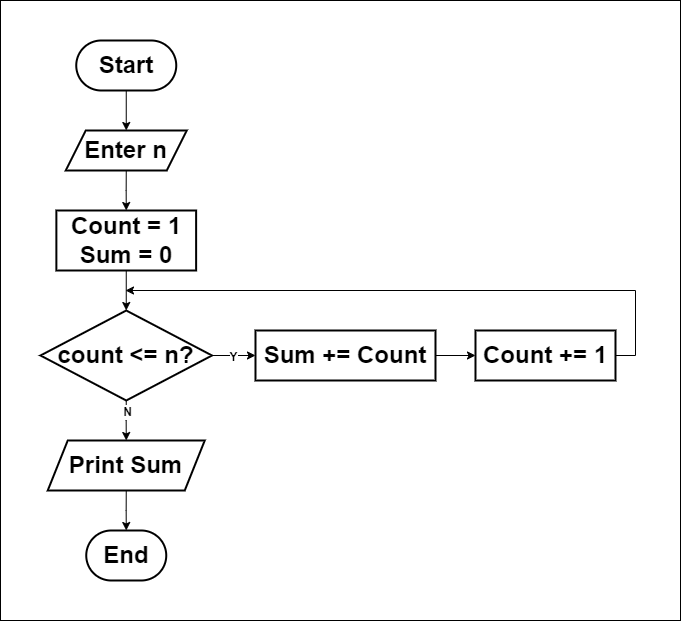

The diagram above was exported from draw.io. Its source (the exported page's mxGraphModel, read from the mxfile embedded in the PNG):
<mxGraphModel dx="1140" dy="1023" grid="1" gridSize="10" guides="1" tooltips="1" connect="1" arrows="1" fold="1" page="1" pageScale="1" pageWidth="827" pageHeight="1169" math="0" shadow="0">
  <root>
    <mxCell id="0" />
    <mxCell id="1" parent="0" />
    <mxCell id="2" value="" style="rounded=0;whiteSpace=wrap;html=1;strokeColor=default;fillColor=default;movable=1;resizable=1;rotatable=1;deletable=1;editable=1;locked=0;connectable=1;" parent="1" vertex="1">
      <mxGeometry x="901" y="150" width="680" height="620" as="geometry" />
    </mxCell>
    <mxCell id="IJmXjw1ShNEismxhBZoX-8" style="edgeStyle=orthogonalEdgeStyle;rounded=0;orthogonalLoop=1;jettySize=auto;html=1;exitX=0.5;exitY=1;exitDx=0;exitDy=0;entryX=0.5;entryY=0;entryDx=0;entryDy=0;" parent="1" source="IJmXjw1ShNEismxhBZoX-3" target="IJmXjw1ShNEismxhBZoX-4" edge="1">
      <mxGeometry relative="1" as="geometry" />
    </mxCell>
    <mxCell id="IJmXjw1ShNEismxhBZoX-3" value="&lt;b&gt;&lt;font style=&quot;font-size: 24px;&quot;&gt;Start&lt;/font&gt;&lt;/b&gt;" style="rounded=1;whiteSpace=wrap;html=1;arcSize=50;strokeWidth=2;" parent="1" vertex="1">
      <mxGeometry x="976.75" y="190" width="100" height="50" as="geometry" />
    </mxCell>
    <mxCell id="Rjor2WSi_NKT8hvH7R_Y-3" style="edgeStyle=orthogonalEdgeStyle;rounded=0;orthogonalLoop=1;jettySize=auto;html=1;exitX=0.5;exitY=1;exitDx=0;exitDy=0;entryX=0.5;entryY=0;entryDx=0;entryDy=0;" edge="1" parent="1" source="IJmXjw1ShNEismxhBZoX-4" target="Rjor2WSi_NKT8hvH7R_Y-2">
      <mxGeometry relative="1" as="geometry" />
    </mxCell>
    <mxCell id="IJmXjw1ShNEismxhBZoX-4" value="&lt;b&gt;&lt;font style=&quot;font-size: 24px;&quot;&gt;&lt;font style=&quot;&quot;&gt;En&lt;/font&gt;ter n&lt;/font&gt;&lt;/b&gt;" style="shape=parallelogram;perimeter=parallelogramPerimeter;whiteSpace=wrap;html=1;fixedSize=1;align=center;strokeWidth=2;" parent="1" vertex="1">
      <mxGeometry x="966.25" y="280" width="121" height="40" as="geometry" />
    </mxCell>
    <mxCell id="IJmXjw1ShNEismxhBZoX-10" style="edgeStyle=orthogonalEdgeStyle;rounded=0;orthogonalLoop=1;jettySize=auto;html=1;exitX=0.5;exitY=1;exitDx=0;exitDy=0;entryX=0.5;entryY=0;entryDx=0;entryDy=0;" parent="1" source="lcP_tkz22S2U3AyWu_y0-2" target="IJmXjw1ShNEismxhBZoX-6" edge="1">
      <mxGeometry relative="1" as="geometry">
        <mxPoint x="1025.74" y="570" as="sourcePoint" />
        <mxPoint x="1026.24" y="620" as="targetPoint" />
      </mxGeometry>
    </mxCell>
    <mxCell id="lcP_tkz22S2U3AyWu_y0-7" value="&lt;span style=&quot;font-size: 12px;&quot;&gt;&lt;b&gt;N&lt;/b&gt;&lt;/span&gt;" style="edgeLabel;html=1;align=center;verticalAlign=middle;resizable=0;points=[];" parent="IJmXjw1ShNEismxhBZoX-10" vertex="1" connectable="0">
      <mxGeometry x="-0.3035" relative="1" as="geometry">
        <mxPoint y="-3" as="offset" />
      </mxGeometry>
    </mxCell>
    <mxCell id="IJmXjw1ShNEismxhBZoX-11" style="edgeStyle=orthogonalEdgeStyle;rounded=0;orthogonalLoop=1;jettySize=auto;html=1;exitX=0.5;exitY=1;exitDx=0;exitDy=0;entryX=0.5;entryY=0;entryDx=0;entryDy=0;" parent="1" source="IJmXjw1ShNEismxhBZoX-6" target="IJmXjw1ShNEismxhBZoX-7" edge="1">
      <mxGeometry relative="1" as="geometry" />
    </mxCell>
    <mxCell id="IJmXjw1ShNEismxhBZoX-6" value="&lt;span style=&quot;font-size: 24px;&quot;&gt;&lt;b&gt;Print Sum&lt;/b&gt;&lt;/span&gt;" style="shape=parallelogram;perimeter=parallelogramPerimeter;whiteSpace=wrap;html=1;fixedSize=1;align=center;strokeWidth=2;" parent="1" vertex="1">
      <mxGeometry x="948.24" y="590" width="157" height="50" as="geometry" />
    </mxCell>
    <mxCell id="IJmXjw1ShNEismxhBZoX-7" value="&lt;span style=&quot;font-size: 24px;&quot;&gt;&lt;b&gt;End&lt;/b&gt;&lt;/span&gt;" style="rounded=1;whiteSpace=wrap;html=1;arcSize=50;strokeWidth=2;" parent="1" vertex="1">
      <mxGeometry x="986.75" y="680" width="80" height="50" as="geometry" />
    </mxCell>
    <mxCell id="lcP_tkz22S2U3AyWu_y0-4" style="edgeStyle=orthogonalEdgeStyle;rounded=0;orthogonalLoop=1;jettySize=auto;html=1;exitX=1;exitY=0.5;exitDx=0;exitDy=0;entryX=0;entryY=0.5;entryDx=0;entryDy=0;" parent="1" source="lcP_tkz22S2U3AyWu_y0-2" target="lcP_tkz22S2U3AyWu_y0-3" edge="1">
      <mxGeometry relative="1" as="geometry" />
    </mxCell>
    <mxCell id="lcP_tkz22S2U3AyWu_y0-5" value="&lt;b&gt;&lt;font style=&quot;font-size: 12px;&quot;&gt;Y&lt;/font&gt;&lt;/b&gt;" style="edgeLabel;html=1;align=center;verticalAlign=middle;resizable=0;points=[];" parent="lcP_tkz22S2U3AyWu_y0-4" vertex="1" connectable="0">
      <mxGeometry x="-0.2768" y="1" relative="1" as="geometry">
        <mxPoint x="3" y="1" as="offset" />
      </mxGeometry>
    </mxCell>
    <mxCell id="lcP_tkz22S2U3AyWu_y0-2" value="&lt;b&gt;&lt;font style=&quot;font-size: 24px;&quot;&gt;count &amp;lt;= n?&lt;/font&gt;&lt;/b&gt;" style="rhombus;whiteSpace=wrap;html=1;strokeWidth=2;align=center;" parent="1" vertex="1">
      <mxGeometry x="941" y="460" width="171.5" height="90" as="geometry" />
    </mxCell>
    <mxCell id="Rjor2WSi_NKT8hvH7R_Y-6" style="edgeStyle=orthogonalEdgeStyle;rounded=0;orthogonalLoop=1;jettySize=auto;html=1;exitX=1;exitY=0.5;exitDx=0;exitDy=0;entryX=0;entryY=0.5;entryDx=0;entryDy=0;" edge="1" parent="1" source="lcP_tkz22S2U3AyWu_y0-3" target="Rjor2WSi_NKT8hvH7R_Y-5">
      <mxGeometry relative="1" as="geometry" />
    </mxCell>
    <mxCell id="lcP_tkz22S2U3AyWu_y0-3" value="&lt;span style=&quot;font-size: 24px;&quot;&gt;&lt;b&gt;Sum += Count&lt;/b&gt;&lt;/span&gt;" style="shape=label;whiteSpace=wrap;html=1;fixedSize=1;align=center;strokeWidth=2;rounded=0;" parent="1" vertex="1">
      <mxGeometry x="1155.99" y="480" width="180" height="50" as="geometry" />
    </mxCell>
    <mxCell id="Rjor2WSi_NKT8hvH7R_Y-4" style="edgeStyle=orthogonalEdgeStyle;rounded=0;orthogonalLoop=1;jettySize=auto;html=1;entryX=0.5;entryY=0;entryDx=0;entryDy=0;" edge="1" parent="1" source="Rjor2WSi_NKT8hvH7R_Y-2" target="lcP_tkz22S2U3AyWu_y0-2">
      <mxGeometry relative="1" as="geometry" />
    </mxCell>
    <mxCell id="Rjor2WSi_NKT8hvH7R_Y-2" value="&lt;span style=&quot;font-size: 24px;&quot;&gt;&lt;b&gt;Count = 1&lt;br&gt;Sum = 0&lt;/b&gt;&lt;/span&gt;" style="shape=label;whiteSpace=wrap;html=1;fixedSize=1;align=center;strokeWidth=2;rounded=0;" vertex="1" parent="1">
      <mxGeometry x="956.8699999999999" y="360" width="139.75" height="60" as="geometry" />
    </mxCell>
    <mxCell id="Rjor2WSi_NKT8hvH7R_Y-7" style="edgeStyle=orthogonalEdgeStyle;rounded=0;orthogonalLoop=1;jettySize=auto;html=1;" edge="1" parent="1" source="Rjor2WSi_NKT8hvH7R_Y-5">
      <mxGeometry relative="1" as="geometry">
        <mxPoint x="1025.99" y="440" as="targetPoint" />
        <Array as="points">
          <mxPoint x="1535.99" y="505" />
          <mxPoint x="1535.99" y="440" />
        </Array>
      </mxGeometry>
    </mxCell>
    <mxCell id="Rjor2WSi_NKT8hvH7R_Y-5" value="&lt;span style=&quot;font-size: 24px;&quot;&gt;&lt;b&gt;Count += 1&lt;/b&gt;&lt;/span&gt;" style="shape=label;whiteSpace=wrap;html=1;fixedSize=1;align=center;strokeWidth=2;rounded=0;" vertex="1" parent="1">
      <mxGeometry x="1375.99" y="480" width="140" height="50" as="geometry" />
    </mxCell>
  </root>
</mxGraphModel>